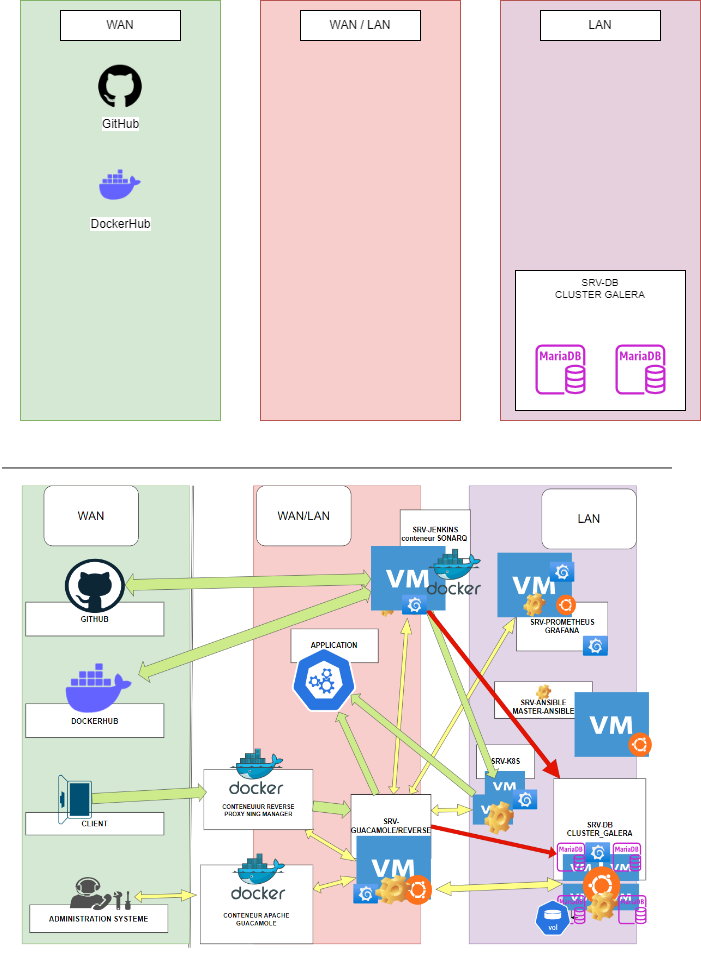

The diagram above was exported from draw.io. Its source (the exported page's mxGraphModel, read from the mxfile embedded in the PNG):
<mxGraphModel dx="1290" dy="557" grid="1" gridSize="10" guides="1" tooltips="1" connect="1" arrows="1" fold="1" page="1" pageScale="1" pageWidth="1169" pageHeight="827" math="0" shadow="0">
  <root>
    <mxCell id="0" />
    <mxCell id="1" parent="0" />
    <mxCell id="hP1X-JIjdD_Dkpi8gGTp-1" value="&lt;b style=&quot;font-weight:normal;&quot; id=&quot;docs-internal-guid-e9f1f021-7fff-b9ee-3e79-cd9d0d37c5d8&quot;&gt;&lt;span style=&quot;border:none;display:inline-block;overflow:hidden;width:670px;height:499px;&quot;&gt;&lt;img src=&quot;https://lh7-us.googleusercontent.com/j_QHI814i_EyIhpbIpaGcwr_QuA3lpDRu0n04uaZdfifVPuaRx4YtUGnqPrK9XDWEPw2zeO0gzkDkTXEfQWXi8cyX52dva_Mc6wwNhYhSbNUijNvJfxA5YKJkv-nzNG7oK3kGIu3CHA-YNwFYLf3ig&quot; width=&quot;670&quot; height=&quot;499&quot; style=&quot;margin-left:0px;margin-top:0px;&quot;&gt;&lt;/span&gt;&lt;/b&gt;" style="text;whiteSpace=wrap;html=1;" parent="1" vertex="1">
      <mxGeometry x="140" y="510" width="680" height="500" as="geometry" />
    </mxCell>
    <mxCell id="hP1X-JIjdD_Dkpi8gGTp-2" value="" style="text;html=1;strokeColor=#82b366;fillColor=#d5e8d4;align=center;verticalAlign=middle;whiteSpace=wrap;overflow=hidden;" parent="1" vertex="1">
      <mxGeometry x="160" y="50" width="200" height="420" as="geometry" />
    </mxCell>
    <mxCell id="hP1X-JIjdD_Dkpi8gGTp-3" value="WAN" style="rounded=0;whiteSpace=wrap;html=1;" parent="1" vertex="1">
      <mxGeometry x="200" y="60" width="120" height="30" as="geometry" />
    </mxCell>
    <mxCell id="hP1X-JIjdD_Dkpi8gGTp-4" value="GitHub" style="shape=image;html=1;verticalAlign=top;verticalLabelPosition=bottom;labelBackgroundColor=#ffffff;imageAspect=0;aspect=fixed;image=https://cdn1.iconfinder.com/data/icons/picons-social/57/github_rounded-128.png" parent="1" vertex="1">
      <mxGeometry x="235" y="110" width="50" height="50" as="geometry" />
    </mxCell>
    <mxCell id="hP1X-JIjdD_Dkpi8gGTp-5" value="DockerHub" style="shape=image;html=1;verticalAlign=top;verticalLabelPosition=bottom;labelBackgroundColor=#ffffff;imageAspect=0;aspect=fixed;image=https://cdn1.iconfinder.com/data/icons/unicons-line-vol-3/24/docker-128.png" parent="1" vertex="1">
      <mxGeometry x="235" y="210" width="50" height="50" as="geometry" />
    </mxCell>
    <mxCell id="hP1X-JIjdD_Dkpi8gGTp-6" value="" style="text;html=1;strokeColor=#b85450;fillColor=#f8cecc;align=center;verticalAlign=middle;whiteSpace=wrap;overflow=hidden;" parent="1" vertex="1">
      <mxGeometry x="400" y="50" width="200" height="420" as="geometry" />
    </mxCell>
    <mxCell id="hP1X-JIjdD_Dkpi8gGTp-7" value="WAN / LAN" style="rounded=0;whiteSpace=wrap;html=1;" parent="1" vertex="1">
      <mxGeometry x="440" y="60" width="120" height="30" as="geometry" />
    </mxCell>
    <mxCell id="hP1X-JIjdD_Dkpi8gGTp-8" value="" style="text;html=1;strokeColor=#b85450;fillColor=#E6D0DE;align=center;verticalAlign=middle;whiteSpace=wrap;overflow=hidden;" parent="1" vertex="1">
      <mxGeometry x="640" y="50" width="200" height="420" as="geometry" />
    </mxCell>
    <mxCell id="hP1X-JIjdD_Dkpi8gGTp-9" value="LAN" style="rounded=0;whiteSpace=wrap;html=1;shadow=0;textShadow=0;gradientColor=none;perimeterSpacing=0;" parent="1" vertex="1">
      <mxGeometry x="680" y="60" width="120" height="30" as="geometry" />
    </mxCell>
    <mxCell id="hP1X-JIjdD_Dkpi8gGTp-14" value="" style="group" parent="1" vertex="1" connectable="0">
      <mxGeometry x="655" y="320" width="170" height="140" as="geometry" />
    </mxCell>
    <mxCell id="hP1X-JIjdD_Dkpi8gGTp-13" value="SRV-DB&lt;br style=&quot;font-size: 10px;&quot;&gt;CLUSTER GALERA" style="rounded=0;whiteSpace=wrap;html=1;shadow=0;textShadow=0;gradientColor=none;perimeterSpacing=0;horizontal=1;fontSize=10;labelPosition=center;verticalLabelPosition=middle;align=center;verticalAlign=top;" parent="hP1X-JIjdD_Dkpi8gGTp-14" vertex="1">
      <mxGeometry width="170" height="140" as="geometry" />
    </mxCell>
    <mxCell id="hP1X-JIjdD_Dkpi8gGTp-12" value="" style="sketch=0;outlineConnect=0;fontColor=#232F3E;gradientColor=none;fillColor=#C925D1;strokeColor=none;dashed=0;verticalLabelPosition=bottom;verticalAlign=top;align=center;html=1;fontSize=12;fontStyle=0;aspect=fixed;pointerEvents=1;shape=mxgraph.aws4.rds_mariadb_instance;" parent="hP1X-JIjdD_Dkpi8gGTp-14" vertex="1">
      <mxGeometry x="100" y="74" width="50" height="50" as="geometry" />
    </mxCell>
    <mxCell id="hP1X-JIjdD_Dkpi8gGTp-11" value="" style="sketch=0;outlineConnect=0;fontColor=#232F3E;gradientColor=none;fillColor=#C925D1;strokeColor=none;dashed=0;verticalLabelPosition=bottom;verticalAlign=top;align=center;html=1;fontSize=12;fontStyle=0;aspect=fixed;pointerEvents=1;shape=mxgraph.aws4.rds_mariadb_instance;" parent="hP1X-JIjdD_Dkpi8gGTp-14" vertex="1">
      <mxGeometry x="20" y="74" width="50" height="50" as="geometry" />
    </mxCell>
  </root>
</mxGraphModel>